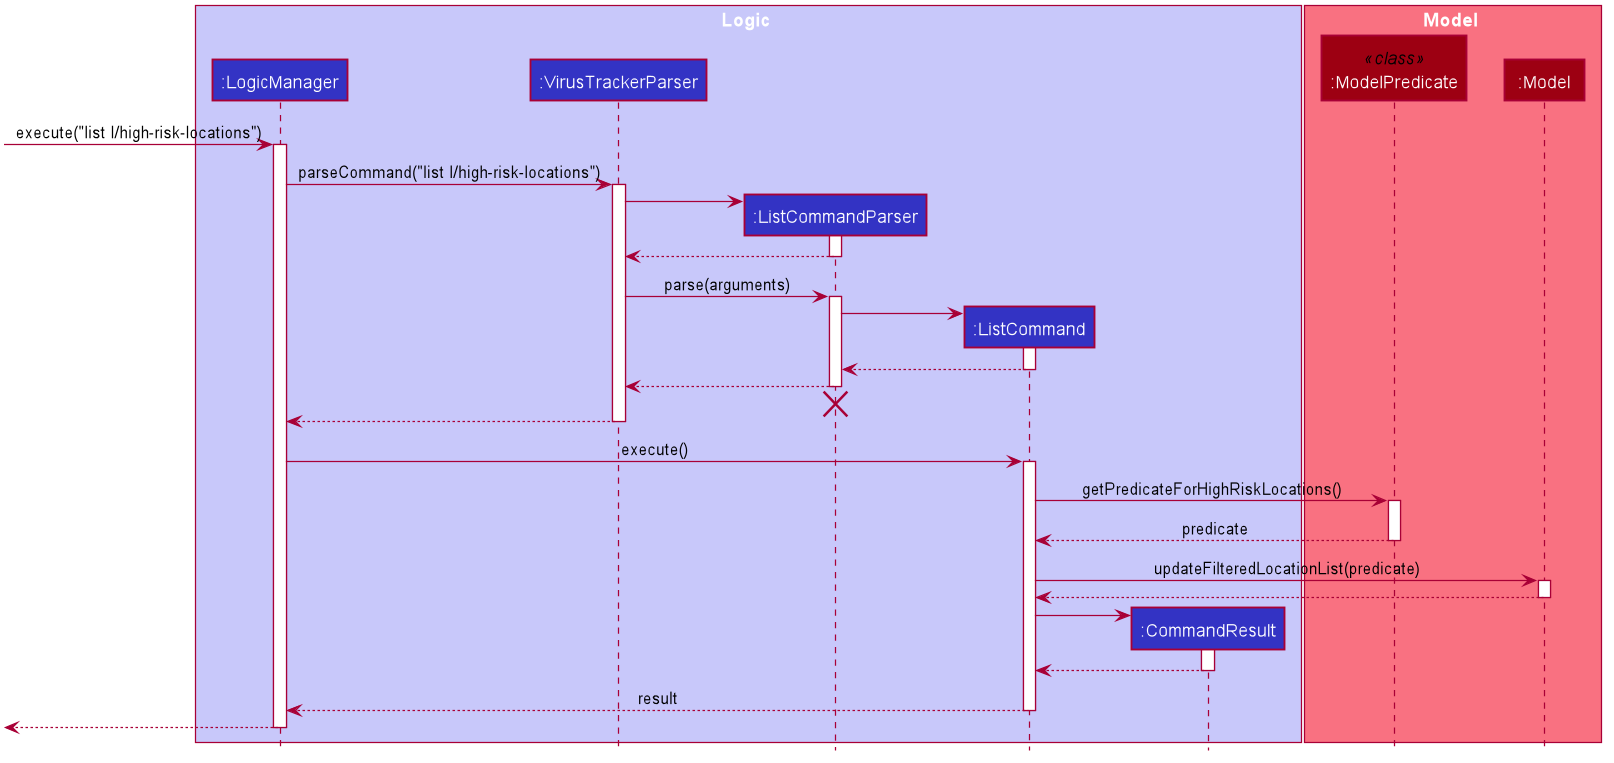

The diagram above was rendered by PlantUML. Its source (embedded in the PNG):
@startuml








skinparam BackgroundColor #FFFFFFF

skinparam Shadowing false

skinparam Class {
    FontColor #FFFFFF
    BorderThickness 1
    BorderColor #FFFFFF
    StereotypeFontColor #FFFFFF
    FontName Arial
}

skinparam Actor {
    BorderColor #000000
    Color #000000
    FontName Arial
}

skinparam Sequence {
    MessageAlign center
    BoxFontSize 15
    BoxPadding 0
    BoxFontColor #FFFFFF
    FontName Arial
}

skinparam Participant {
    FontColor #FFFFFFF
    Padding 20
}

skinparam MinClassWidth 50
skinparam ParticipantPadding 10
skinparam Shadowing false
skinparam DefaultTextAlignment center
skinparam packageStyle Rectangle

hide footbox
hide members
hide circle

box Logic #C8C8FA
participant ":LogicManager" as LogicManager #3333C4
participant ":VirusTrackerParser" as VirusTrackerParser #3333C4
participant ":ListCommandParser" as ListCommandParser #3333C4
participant ":ListCommand" as ListCommand #3333C4
participant ":CommandResult" as CommandResult #3333C4
end box

box Model #F97181
participant ":ModelPredicate" as ModelPredicate <<class>> #9D0012
participant ":Model" as Model #9D0012
end box

[-> LogicManager : execute("list l/high-risk-locations")
activate LogicManager

LogicManager -> VirusTrackerParser : parseCommand("list l/high-risk-locations")
activate VirusTrackerParser

create ListCommandParser
VirusTrackerParser -> ListCommandParser
activate ListCommandParser

ListCommandParser --> VirusTrackerParser
deactivate ListCommandParser

VirusTrackerParser -> ListCommandParser : parse(arguments)
activate ListCommandParser

create ListCommand
ListCommandParser -> ListCommand
activate ListCommand

ListCommand --> ListCommandParser
deactivate ListCommand

ListCommandParser --> VirusTrackerParser
deactivate ListCommandParser
ListCommandParser -[hidden]-> VirusTrackerParser
destroy ListCommandParser

VirusTrackerParser --> LogicManager
deactivate VirusTrackerParser

LogicManager -> ListCommand : execute()
activate ListCommand

ListCommand -> ModelPredicate : getPredicateForHighRiskLocations()
activate ModelPredicate

ModelPredicate --> ListCommand : predicate
deactivate ModelPredicate

ListCommand -> Model : updateFilteredLocationList(predicate)
activate Model

Model --> ListCommand
deactivate Model

create CommandResult
ListCommand -> CommandResult
activate CommandResult

CommandResult --> ListCommand
deactivate CommandResult

ListCommand --> LogicManager : result
deactivate ListCommand

[<--LogicManager
deactivate LogicManager
@enduml